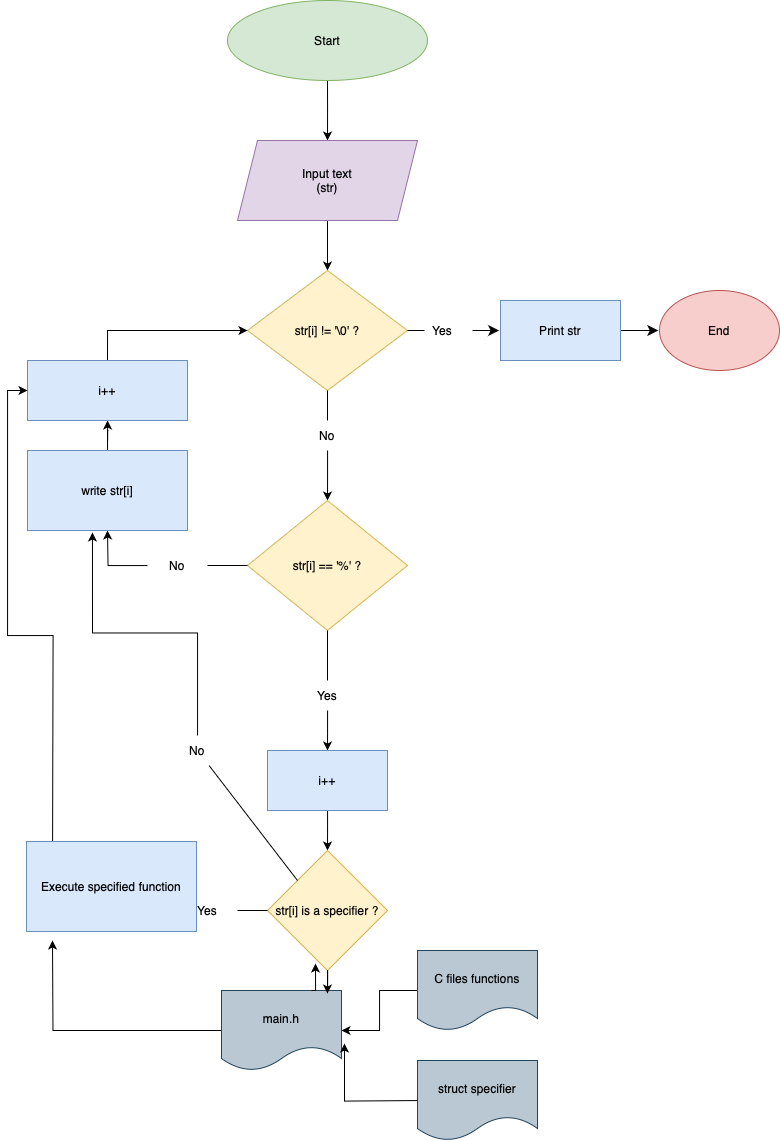

The diagram above was exported from draw.io. Its source (the exported page's mxGraphModel, read from the mxfile embedded in the PNG):
<mxGraphModel dx="1722" dy="1019" grid="0" gridSize="10" guides="1" tooltips="1" connect="1" arrows="1" fold="1" page="0" pageScale="1" pageWidth="827" pageHeight="1169" math="0" shadow="0">
  <root>
    <mxCell id="0" />
    <mxCell id="1" parent="0" />
    <mxCell id="SmEeQEqgUlIJ6mkL4sUk-85" style="edgeStyle=orthogonalEdgeStyle;rounded=0;orthogonalLoop=1;jettySize=auto;html=1;" parent="1" source="SmEeQEqgUlIJ6mkL4sUk-86" edge="1">
      <mxGeometry relative="1" as="geometry">
        <mxPoint x="341" y="189" as="targetPoint" />
      </mxGeometry>
    </mxCell>
    <mxCell id="SmEeQEqgUlIJ6mkL4sUk-86" value="&lt;div&gt;Start&lt;/div&gt;" style="ellipse;whiteSpace=wrap;html=1;fillColor=#d5e8d4;strokeColor=#82b366;" parent="1" vertex="1">
      <mxGeometry x="241" y="49" width="200" height="80" as="geometry" />
    </mxCell>
    <mxCell id="SmEeQEqgUlIJ6mkL4sUk-87" style="edgeStyle=orthogonalEdgeStyle;rounded=0;orthogonalLoop=1;jettySize=auto;html=1;exitX=0.5;exitY=1;exitDx=0;exitDy=0;" parent="1" source="SmEeQEqgUlIJ6mkL4sUk-88" target="SmEeQEqgUlIJ6mkL4sUk-89" edge="1">
      <mxGeometry relative="1" as="geometry">
        <mxPoint x="341" y="319" as="targetPoint" />
      </mxGeometry>
    </mxCell>
    <mxCell id="SmEeQEqgUlIJ6mkL4sUk-88" value="&lt;div&gt;Input text&lt;/div&gt;&lt;div&gt;(str)&lt;/div&gt;" style="shape=parallelogram;perimeter=parallelogramPerimeter;whiteSpace=wrap;html=1;fixedSize=1;fillColor=#e1d5e7;strokeColor=#9673a6;" parent="1" vertex="1">
      <mxGeometry x="251" y="189" width="180" height="80" as="geometry" />
    </mxCell>
    <mxCell id="SmEeQEqgUlIJ6mkL4sUk-89" value="str[i] != '\0' ?" style="rhombus;whiteSpace=wrap;html=1;fillColor=#fff2cc;strokeColor=#d6b656;" parent="1" vertex="1">
      <mxGeometry x="261" y="319" width="160" height="120" as="geometry" />
    </mxCell>
    <mxCell id="SmEeQEqgUlIJ6mkL4sUk-93" value="End" style="ellipse;whiteSpace=wrap;html=1;fillColor=#f8cecc;strokeColor=#b85450;" parent="1" vertex="1">
      <mxGeometry x="673" y="339" width="120" height="80" as="geometry" />
    </mxCell>
    <mxCell id="SmEeQEqgUlIJ6mkL4sUk-94" style="edgeStyle=orthogonalEdgeStyle;rounded=0;orthogonalLoop=1;jettySize=auto;html=1;" parent="1" source="SmEeQEqgUlIJ6mkL4sUk-95" edge="1">
      <mxGeometry relative="1" as="geometry">
        <mxPoint x="341" y="549" as="targetPoint" />
      </mxGeometry>
    </mxCell>
    <mxCell id="SmEeQEqgUlIJ6mkL4sUk-95" value="No" style="text;html=1;align=center;verticalAlign=middle;whiteSpace=wrap;rounded=0;" parent="1" vertex="1">
      <mxGeometry x="311" y="469" width="60" height="30" as="geometry" />
    </mxCell>
    <mxCell id="SmEeQEqgUlIJ6mkL4sUk-96" value="" style="endArrow=none;html=1;rounded=0;entryX=0.5;entryY=1;entryDx=0;entryDy=0;exitX=0.5;exitY=0;exitDx=0;exitDy=0;" parent="1" source="SmEeQEqgUlIJ6mkL4sUk-95" target="SmEeQEqgUlIJ6mkL4sUk-89" edge="1">
      <mxGeometry width="50" height="50" relative="1" as="geometry">
        <mxPoint x="451" y="529" as="sourcePoint" />
        <mxPoint x="501" y="479" as="targetPoint" />
      </mxGeometry>
    </mxCell>
    <mxCell id="SmEeQEqgUlIJ6mkL4sUk-97" value="str[i] == '%' ?" style="rhombus;whiteSpace=wrap;html=1;fillColor=#fff2cc;strokeColor=#d6b656;" parent="1" vertex="1">
      <mxGeometry x="261" y="549" width="160" height="130" as="geometry" />
    </mxCell>
    <mxCell id="SmEeQEqgUlIJ6mkL4sUk-98" value="" style="endArrow=none;html=1;rounded=0;exitX=0;exitY=0.5;exitDx=0;exitDy=0;" parent="1" source="SmEeQEqgUlIJ6mkL4sUk-97" edge="1">
      <mxGeometry width="50" height="50" relative="1" as="geometry">
        <mxPoint x="451" y="529" as="sourcePoint" />
        <mxPoint x="221" y="614" as="targetPoint" />
      </mxGeometry>
    </mxCell>
    <mxCell id="SmEeQEqgUlIJ6mkL4sUk-99" style="edgeStyle=orthogonalEdgeStyle;rounded=0;orthogonalLoop=1;jettySize=auto;html=1;" parent="1" source="SmEeQEqgUlIJ6mkL4sUk-100" edge="1">
      <mxGeometry relative="1" as="geometry">
        <mxPoint x="121" y="579" as="targetPoint" />
      </mxGeometry>
    </mxCell>
    <mxCell id="SmEeQEqgUlIJ6mkL4sUk-100" value="No" style="text;html=1;align=center;verticalAlign=middle;whiteSpace=wrap;rounded=0;" parent="1" vertex="1">
      <mxGeometry x="161" y="599" width="60" height="30" as="geometry" />
    </mxCell>
    <mxCell id="SmEeQEqgUlIJ6mkL4sUk-101" style="edgeStyle=orthogonalEdgeStyle;rounded=0;orthogonalLoop=1;jettySize=auto;html=1;exitX=0.5;exitY=0;exitDx=0;exitDy=0;" parent="1" source="SmEeQEqgUlIJ6mkL4sUk-102" target="SmEeQEqgUlIJ6mkL4sUk-104" edge="1">
      <mxGeometry relative="1" as="geometry">
        <mxPoint x="121" y="459" as="targetPoint" />
      </mxGeometry>
    </mxCell>
    <mxCell id="SmEeQEqgUlIJ6mkL4sUk-102" value="write str[i]" style="rounded=0;whiteSpace=wrap;html=1;fillColor=#dae8fc;strokeColor=#6c8ebf;" parent="1" vertex="1">
      <mxGeometry x="41" y="499" width="160" height="80" as="geometry" />
    </mxCell>
    <mxCell id="SmEeQEqgUlIJ6mkL4sUk-103" style="edgeStyle=orthogonalEdgeStyle;rounded=0;orthogonalLoop=1;jettySize=auto;html=1;exitX=0.5;exitY=0;exitDx=0;exitDy=0;entryX=0;entryY=0.5;entryDx=0;entryDy=0;" parent="1" source="SmEeQEqgUlIJ6mkL4sUk-104" target="SmEeQEqgUlIJ6mkL4sUk-89" edge="1">
      <mxGeometry relative="1" as="geometry">
        <mxPoint x="121" y="369" as="targetPoint" />
      </mxGeometry>
    </mxCell>
    <mxCell id="SmEeQEqgUlIJ6mkL4sUk-104" value="i++" style="rounded=0;whiteSpace=wrap;html=1;fillColor=#dae8fc;strokeColor=#6c8ebf;" parent="1" vertex="1">
      <mxGeometry x="41" y="409" width="160" height="60" as="geometry" />
    </mxCell>
    <mxCell id="SmEeQEqgUlIJ6mkL4sUk-105" value="" style="endArrow=none;html=1;rounded=0;entryX=0.5;entryY=1;entryDx=0;entryDy=0;" parent="1" target="SmEeQEqgUlIJ6mkL4sUk-97" edge="1">
      <mxGeometry width="50" height="50" relative="1" as="geometry">
        <mxPoint x="341" y="729" as="sourcePoint" />
        <mxPoint x="501" y="889" as="targetPoint" />
      </mxGeometry>
    </mxCell>
    <mxCell id="SmEeQEqgUlIJ6mkL4sUk-106" style="edgeStyle=orthogonalEdgeStyle;rounded=0;orthogonalLoop=1;jettySize=auto;html=1;" parent="1" source="SmEeQEqgUlIJ6mkL4sUk-107" edge="1">
      <mxGeometry relative="1" as="geometry">
        <mxPoint x="341" y="799" as="targetPoint" />
      </mxGeometry>
    </mxCell>
    <mxCell id="SmEeQEqgUlIJ6mkL4sUk-107" value="Yes" style="text;html=1;align=center;verticalAlign=middle;whiteSpace=wrap;rounded=0;" parent="1" vertex="1">
      <mxGeometry x="311" y="729" width="60" height="30" as="geometry" />
    </mxCell>
    <mxCell id="SmEeQEqgUlIJ6mkL4sUk-108" style="edgeStyle=orthogonalEdgeStyle;rounded=0;orthogonalLoop=1;jettySize=auto;html=1;" parent="1" source="SmEeQEqgUlIJ6mkL4sUk-109" edge="1">
      <mxGeometry relative="1" as="geometry">
        <mxPoint x="341" y="899" as="targetPoint" />
      </mxGeometry>
    </mxCell>
    <mxCell id="SmEeQEqgUlIJ6mkL4sUk-109" value="i++" style="rounded=0;whiteSpace=wrap;html=1;fillColor=#dae8fc;strokeColor=#6c8ebf;" parent="1" vertex="1">
      <mxGeometry x="281" y="799" width="120" height="60" as="geometry" />
    </mxCell>
    <mxCell id="SmEeQEqgUlIJ6mkL4sUk-110" value="str[i] is a specifier ?" style="rhombus;whiteSpace=wrap;html=1;fillColor=#fff2cc;strokeColor=#d6b656;" parent="1" vertex="1">
      <mxGeometry x="281" y="899" width="120" height="120" as="geometry" />
    </mxCell>
    <mxCell id="SmEeQEqgUlIJ6mkL4sUk-111" value="struct specifier" style="shape=document;whiteSpace=wrap;html=1;boundedLbl=1;fillColor=#bac8d3;strokeColor=#23445d;" parent="1" vertex="1">
      <mxGeometry x="431" y="1109" width="120" height="80" as="geometry" />
    </mxCell>
    <mxCell id="SmEeQEqgUlIJ6mkL4sUk-112" value="" style="endArrow=none;html=1;rounded=0;exitX=0;exitY=0.5;exitDx=0;exitDy=0;" parent="1" source="SmEeQEqgUlIJ6mkL4sUk-110" target="SmEeQEqgUlIJ6mkL4sUk-114" edge="1">
      <mxGeometry width="50" height="50" relative="1" as="geometry">
        <mxPoint x="451" y="959" as="sourcePoint" />
        <mxPoint x="221" y="959" as="targetPoint" />
      </mxGeometry>
    </mxCell>
    <mxCell id="SmEeQEqgUlIJ6mkL4sUk-113" style="edgeStyle=orthogonalEdgeStyle;rounded=0;orthogonalLoop=1;jettySize=auto;html=1;" parent="1" source="SmEeQEqgUlIJ6mkL4sUk-114" edge="1">
      <mxGeometry relative="1" as="geometry">
        <mxPoint x="151" y="959" as="targetPoint" />
      </mxGeometry>
    </mxCell>
    <mxCell id="SmEeQEqgUlIJ6mkL4sUk-114" value="Yes" style="text;html=1;align=center;verticalAlign=middle;whiteSpace=wrap;rounded=0;" parent="1" vertex="1">
      <mxGeometry x="191" y="944" width="60" height="30" as="geometry" />
    </mxCell>
    <mxCell id="SmEeQEqgUlIJ6mkL4sUk-115" style="edgeStyle=orthogonalEdgeStyle;rounded=0;orthogonalLoop=1;jettySize=auto;html=1;entryX=0;entryY=0.5;entryDx=0;entryDy=0;" parent="1" target="SmEeQEqgUlIJ6mkL4sUk-104" edge="1">
      <mxGeometry relative="1" as="geometry">
        <mxPoint x="-19" y="429" as="targetPoint" />
        <mxPoint x="66.05882352941171" y="899" as="sourcePoint" />
      </mxGeometry>
    </mxCell>
    <mxCell id="SmEeQEqgUlIJ6mkL4sUk-116" value="Execute specified function" style="rounded=0;whiteSpace=wrap;html=1;fillColor=#dae8fc;strokeColor=#6c8ebf;" parent="1" vertex="1">
      <mxGeometry x="40" y="890" width="170" height="90" as="geometry" />
    </mxCell>
    <mxCell id="SmEeQEqgUlIJ6mkL4sUk-117" style="edgeStyle=orthogonalEdgeStyle;rounded=0;orthogonalLoop=1;jettySize=auto;html=1;entryX=0.5;entryY=1;entryDx=0;entryDy=0;" parent="1" source="SmEeQEqgUlIJ6mkL4sUk-118" edge="1">
      <mxGeometry relative="1" as="geometry">
        <mxPoint x="66" y="989" as="targetPoint" />
      </mxGeometry>
    </mxCell>
    <mxCell id="SmEeQEqgUlIJ6mkL4sUk-118" value="main.h" style="shape=document;whiteSpace=wrap;html=1;boundedLbl=1;fillColor=#bac8d3;strokeColor=#23445d;" parent="1" vertex="1">
      <mxGeometry x="235" y="1039" width="120" height="80" as="geometry" />
    </mxCell>
    <mxCell id="SmEeQEqgUlIJ6mkL4sUk-119" style="edgeStyle=orthogonalEdgeStyle;rounded=0;orthogonalLoop=1;jettySize=auto;html=1;entryX=1;entryY=0.5;entryDx=0;entryDy=0;" parent="1" source="SmEeQEqgUlIJ6mkL4sUk-120" target="SmEeQEqgUlIJ6mkL4sUk-118" edge="1">
      <mxGeometry relative="1" as="geometry" />
    </mxCell>
    <mxCell id="SmEeQEqgUlIJ6mkL4sUk-120" value="C files functions" style="shape=document;whiteSpace=wrap;html=1;boundedLbl=1;fillColor=#bac8d3;strokeColor=#23445d;" parent="1" vertex="1">
      <mxGeometry x="431" y="999" width="120" height="80" as="geometry" />
    </mxCell>
    <mxCell id="SmEeQEqgUlIJ6mkL4sUk-121" style="edgeStyle=orthogonalEdgeStyle;rounded=0;orthogonalLoop=1;jettySize=auto;html=1;entryX=1.025;entryY=0.663;entryDx=0;entryDy=0;entryPerimeter=0;" parent="1" target="SmEeQEqgUlIJ6mkL4sUk-118" edge="1">
      <mxGeometry relative="1" as="geometry">
        <mxPoint x="431" y="1149.0588235294117" as="sourcePoint" />
      </mxGeometry>
    </mxCell>
    <mxCell id="SmEeQEqgUlIJ6mkL4sUk-122" style="edgeStyle=orthogonalEdgeStyle;rounded=0;orthogonalLoop=1;jettySize=auto;html=1;exitX=0.75;exitY=0;exitDx=0;exitDy=0;entryX=0.4;entryY=0.942;entryDx=0;entryDy=0;entryPerimeter=0;" parent="1" source="SmEeQEqgUlIJ6mkL4sUk-118" target="SmEeQEqgUlIJ6mkL4sUk-110" edge="1">
      <mxGeometry relative="1" as="geometry" />
    </mxCell>
    <mxCell id="SmEeQEqgUlIJ6mkL4sUk-123" style="edgeStyle=orthogonalEdgeStyle;rounded=0;orthogonalLoop=1;jettySize=auto;html=1;entryX=0.883;entryY=0.038;entryDx=0;entryDy=0;entryPerimeter=0;" parent="1" source="SmEeQEqgUlIJ6mkL4sUk-110" target="SmEeQEqgUlIJ6mkL4sUk-118" edge="1">
      <mxGeometry relative="1" as="geometry" />
    </mxCell>
    <mxCell id="SmEeQEqgUlIJ6mkL4sUk-124" value="" style="endArrow=none;html=1;rounded=0;exitX=0;exitY=0;exitDx=0;exitDy=0;" parent="1" source="SmEeQEqgUlIJ6mkL4sUk-110" target="SmEeQEqgUlIJ6mkL4sUk-125" edge="1">
      <mxGeometry width="50" height="50" relative="1" as="geometry">
        <mxPoint x="481" y="939" as="sourcePoint" />
        <mxPoint x="211" y="799" as="targetPoint" />
      </mxGeometry>
    </mxCell>
    <mxCell id="SmEeQEqgUlIJ6mkL4sUk-125" value="No" style="text;html=1;align=center;verticalAlign=middle;whiteSpace=wrap;rounded=0;" parent="1" vertex="1">
      <mxGeometry x="181" y="784" width="60" height="30" as="geometry" />
    </mxCell>
    <mxCell id="SmEeQEqgUlIJ6mkL4sUk-126" style="edgeStyle=orthogonalEdgeStyle;rounded=0;orthogonalLoop=1;jettySize=auto;html=1;entryX=0.406;entryY=1.025;entryDx=0;entryDy=0;entryPerimeter=0;" parent="1" source="SmEeQEqgUlIJ6mkL4sUk-125" target="SmEeQEqgUlIJ6mkL4sUk-102" edge="1">
      <mxGeometry relative="1" as="geometry" />
    </mxCell>
    <mxCell id="SmEeQEqgUlIJ6mkL4sUk-128" value="" style="endArrow=none;html=1;rounded=0;fontSize=12;startSize=8;endSize=8;curved=1;exitX=1;exitY=0.5;exitDx=0;exitDy=0;" parent="1" source="SmEeQEqgUlIJ6mkL4sUk-89" edge="1">
      <mxGeometry width="50" height="50" relative="1" as="geometry">
        <mxPoint x="515" y="480" as="sourcePoint" />
        <mxPoint x="438" y="379" as="targetPoint" />
      </mxGeometry>
    </mxCell>
    <mxCell id="SmEeQEqgUlIJ6mkL4sUk-130" style="edgeStyle=none;curved=1;rounded=0;orthogonalLoop=1;jettySize=auto;html=1;fontSize=12;startSize=8;endSize=8;" parent="1" source="SmEeQEqgUlIJ6mkL4sUk-129" edge="1">
      <mxGeometry relative="1" as="geometry">
        <mxPoint x="512.5882352941178" y="379" as="targetPoint" />
      </mxGeometry>
    </mxCell>
    <mxCell id="SmEeQEqgUlIJ6mkL4sUk-129" value="Yes" style="text;html=1;align=center;verticalAlign=middle;whiteSpace=wrap;rounded=0;" parent="1" vertex="1">
      <mxGeometry x="426" y="364" width="60" height="30" as="geometry" />
    </mxCell>
    <mxCell id="SmEeQEqgUlIJ6mkL4sUk-133" style="edgeStyle=none;curved=1;rounded=0;orthogonalLoop=1;jettySize=auto;html=1;fontSize=12;startSize=8;endSize=8;" parent="1" source="SmEeQEqgUlIJ6mkL4sUk-131" edge="1">
      <mxGeometry relative="1" as="geometry">
        <mxPoint x="671.7647058823532" y="379" as="targetPoint" />
      </mxGeometry>
    </mxCell>
    <mxCell id="SmEeQEqgUlIJ6mkL4sUk-131" value="Print str" style="rounded=0;whiteSpace=wrap;html=1;fillColor=#dae8fc;strokeColor=#6c8ebf;" parent="1" vertex="1">
      <mxGeometry x="514" y="349" width="120" height="60" as="geometry" />
    </mxCell>
  </root>
</mxGraphModel>